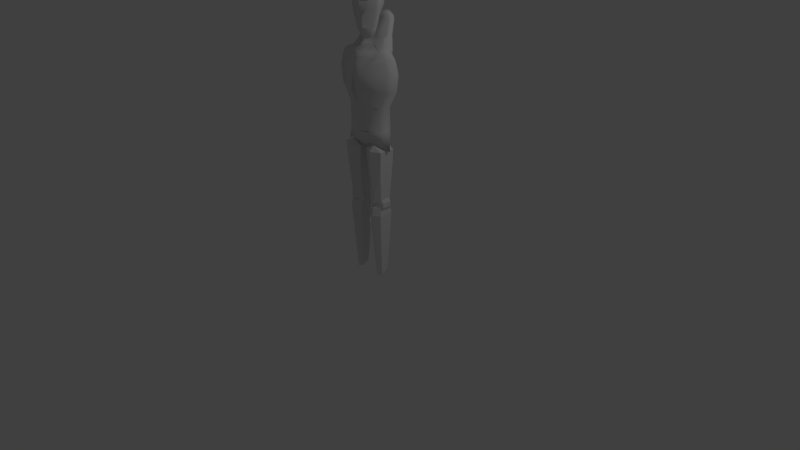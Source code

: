 # Source: creature0.blend  (saved by Blender 2.70.0; exported with 4.5.12 LTS)
import bpy
from mathutils import Matrix  # noqa: F401  (used for matrix-valued properties, if any)

bpy.ops.wm.read_factory_settings(use_empty=True)
scene = bpy.context.scene
scene.name = 'Scene'

# ---- collections
col_collection_1 = bpy.data.collections.new('Collection 1'); scene.collection.children.link(col_collection_1)

# ---- world
world_world = bpy.data.worlds.new('World'); scene.world = world_world
world_world.color = (0.05088, 0.05088, 0.05088)
world_world.use_sun_shadow = False
world_world.sun_shadow_jitter_overblur = 0.0
world_world.cycles.sampling_method = 'MANUAL'
world_world.cycles.sample_map_resolution = 256

# ---- cameras
cam_camera = bpy.data.cameras.new('Camera')
cam_camera.clip_end = 100.0
cam_camera.lens = 35.0
cam_camera.sensor_width = 32.0
cam_camera.sensor_height = 18.0
cam_camera.ortho_scale = 7.314
cam_camera.dof.focus_distance = 0.0
cam_camera.dof.aperture_fstop = 128.0

# ---- lights
light_lamp = bpy.data.lights.new('Lamp', 'POINT')
light_lamp.transmission_factor = 0.0
light_lamp.cutoff_distance = 30.0
light_lamp.energy = 100.0
light_lamp.shadow_buffer_clip_start = 1.001
light_lamp.shadow_soft_size = 0.1
light_lamp.shadow_maximum_resolution = 0.006
light_lamp.use_absolute_resolution = True
light_lamp.cycles.use_multiple_importance_sampling = False

# ---- meshes
me_cube_001 = bpy.data.meshes.new('Cube.001')
me_cube_001.from_pydata([(1.498, 0.5708, 8.403), (0.7636, -1.181, 7.751), (2.217, 1.876, 13.19), (1.394, -1.013, 13.19), (1.626, 0.3592, 7.358), (1.626, -0.6188, 7.358), (2.894, 0.3592, 13.19), (2.894, -0.6067, 13.19), (2.334, 0.3592, 14.13), (2.334, -0.6067, 14.13), (0.0, 3.236, 13.19), (0.8433, 2.8, 13.19), (0.5824, 1.485, 8.403), (0.0, 1.871, 8.403), (0.8433, -2.166, 13.19), (0.0, -2.265, 13.19), (0.0, -1.554, 7.751), (0.4169, -1.554, 7.751), (0.0, 2.309, 14.59), (0.7674, 2.193, 14.44), (0.779, 1.026, 6.904), (0.0, 1.361, 6.904), (0.8121, -1.327, 14.23), (0.0, -1.382, 14.38), (0.0, -1.463, 7.358), (0.5532, -1.463, 7.358), (0.0, 0.3703, 15.37), (0.5999, 0.3592, 15.17), (0.9066, 0.3592, 6.046), (0.0, 0.3703, 5.639), (0.6195, -0.6067, 15.17), (0.0, -0.6618, 15.37), (0.0, -0.5079, 5.639), (0.8803, -0.4823, 6.046), (1.789, 1.726, 11.28), (1.498, -1.013, 11.28), (0.898, -1.209, 8.403), (2.829, 0.3592, 11.28), (2.054, 0.3592, 8.403), (2.829, -0.6067, 11.28), (2.054, -0.6067, 8.403), (0.0, 3.236, 11.3), (0.8433, 2.8, 11.28), (0.8433, -2.166, 11.28), (0.4169, -1.607, 8.403), (0.0, -2.265, 11.3), (0.0, -1.607, 8.403), (1.899, 1.371, 14.13), (1.777, 1.892, 13.76), (1.202, -0.8505, 14.02), (2.155, -2.815, 12.23), (1.145, -2.754, 12.23), (1.423, -2.484, 11.9), (1.675, -2.484, 11.9), (1.423, -2.484, 12.57), (1.675, -2.484, 12.57), (1.423, -2.37, 12.23), (1.675, -2.344, 12.23), (1.147, -2.484, 11.98), (2.176, -2.484, 11.94), (1.147, -2.484, 12.49), (2.176, -2.484, 12.52), (0.9004, -2.484, 12.23), (2.269, -2.344, 12.23), (1.423, -2.7, 11.94), (1.675, -2.7, 11.94), (1.423, -2.7, 12.52), (1.675, -2.7, 12.52), (1.324, -2.815, 12.23), (1.675, -2.823, 12.23), (1.145, -2.67, 12.0), (2.155, -2.7, 12.0), (1.145, -2.67, 12.47), (2.155, -2.7, 12.47), (0.949, -2.645, 12.23), (2.943, -2.538, 12.09), (2.943, -2.538, 12.38), (3.385, -2.538, 12.23), (2.948, -2.646, 12.12), (2.948, -2.646, 12.35), (3.29, -2.595, 12.23), (0.0, -0.9056, 14.64), (0.7594, -0.8505, 14.48), (1.341, -1.062, 10.48), (2.618, 0.3592, 10.48), (2.618, -0.6067, 10.48), (0.7578, -1.952, 10.48), (0.0, -2.044, 10.48), (0.0, 3.165, 10.48), (0.7578, 2.744, 10.48), (1.694, 1.348, 10.48), (1.02, -1.196, 8.987), (0.4169, -1.593, 8.986), (0.0, -1.593, 8.986), (0.7651, -1.479, 9.438), (0.4467, -1.574, 9.438), (0.0, -1.574, 9.438), (0.6323, -1.519, 8.403), (0.6673, -1.511, 8.986), (0.5833, -1.474, 7.751), (0.6418, 1.911, 8.986), (2.244, -0.6067, 8.986), (0.0, 2.325, 8.986), (2.238, 0.3592, 8.986), (1.562, 0.8239, 8.986), (0.0, 1.339, 15.09), (0.693, 1.379, 14.97), (1.147, -2.39, 12.22), (2.941, -2.695, 12.23), (2.949, -2.459, 12.23), (0.0, 3.007, 8.403), (0.0, 1.674, 5.492), (0.0, 3.369, 9.283), (0.0, 4.142, 8.403), (0.0, 3.476, 5.492), (0.0, 4.505, 9.283), (1.661, 2.816, 8.403), (2.245, 1.637, 6.25), (1.112, 3.13, 8.868), (2.241, 3.427, 8.403), (2.826, 2.424, 6.25), (1.693, 3.789, 8.868), (0.0, 0.7793, 4.772), (0.0, 3.191, 4.126), (0.8679, 0.5405, 4.772), (2.06, 2.787, 4.126), (2.424, 0.6561, 5.831), (3.189, 1.42, 5.831), (3.031, -0.4927, 4.149), (3.795, 0.8747, 4.126), (2.52, -1.163, 3.263), (0.0, 3.228, 3.336), (1.734, 2.837, 3.336), (4.452, -0.7898, 3.726), (4.906, 0.6462, 3.773), (0.0, -2.133, 4.126), (0.8679, -1.933, 4.126), (2.108, -1.36, 4.126), (0.0, -2.507, 3.336), (0.5867, -2.307, 3.336), (1.698, -1.729, 3.336), (0.0, -2.775, 2.369), (0.4467, -2.663, 2.369), (1.319, -2.384, 2.369), (0.0, -3.137, 1.085), (0.4467, -2.901, 1.085), (1.018, -2.684, 1.085), (0.0, -2.294, -4.436), (0.4467, -3.226, -1.501), (2.019, -1.787, 2.441), (3.313, -1.022, -4.436), (3.384, 1.953, 4.126), (3.221, 2.0, 3.502), (0.0, 3.396, 1.679), (1.346, 3.278, 1.679), (2.566, 2.84, 1.679), (0.0, 3.518, -0.0319), (1.202, 3.4, -0.0319), (2.257, 2.964, -0.0319), (0.0, 3.522, -2.137), (0.9967, 3.404, -2.137), (1.698, 2.968, -2.137), (0.0, 2.837, -4.436), (1.381, 2.719, -4.436), (0.0, -2.366, -8.434), (4.805, -0.905, 2.878), (5.259, 0.8435, 2.914), (5.346, -1.022, 0.9438), (5.8, 0.8435, 0.9802), (4.935, -1.022, -1.784), (5.39, 0.8435, -1.737), (3.767, 0.8435, -4.436), (3.313, -1.022, -8.434), (0.0, 2.224, -8.434), (1.928, 2.344, -8.434), (3.767, 0.8435, -8.434), (0.0, -1.712, -10.67), (3.553, -1.022, -10.58), (0.0, 1.86, -10.29), (2.123, 1.495, -10.12), (3.553, 0.8435, -10.58), (1.591, -1.88, -8.434), (2.123, -1.795, -10.13), (4.747, -0.2288, -11.37), (3.509, -0.2288, -10.62), (0.0, -0.2288, -11.52), (2.062, -0.2288, -10.16), (5.636, -0.0963, 0.3902), (4.969, -0.02396, 3.468), (1.287, -1.131, -20.24), (1.287, 0.6734, -20.24), (3.46, 0.6734, -20.24), (3.46, -1.131, -20.24), (0.6489, -1.556, -11.33), (0.6489, 1.098, -11.33), (4.098, 1.098, -11.33), (4.098, -1.556, -11.33), (2.201, -1.556, -10.47), (2.201, 1.098, -10.47), (2.546, 1.098, -10.47), (2.546, -1.556, -10.47), (2.374, 1.894, -11.33), (2.374, 1.503, -20.24), (2.374, -2.352, -11.33), (2.374, -1.961, -20.24), (2.374, 1.098, -10.47), (2.374, -1.556, -10.47), (1.347, -1.018, -21.86), (1.347, 0.5606, -21.86), (3.4, 0.5606, -21.86), (3.4, -1.018, -21.86), (1.347, -1.018, -19.49), (1.347, 0.5606, -19.49), (3.4, 0.5606, -19.49), (3.4, -1.018, -19.49), (0.9368, -1.018, -21.07), (0.9368, -1.018, -20.28), (0.9368, 0.5606, -20.28), (0.9368, 0.5606, -21.07), (3.81, 0.5606, -20.28), (3.81, 0.5606, -21.07), (3.81, -1.018, -20.28), (3.81, -1.018, -21.07), (1.287, -1.131, -21.13), (1.287, 0.6734, -21.13), (3.46, 0.6734, -21.13), (3.46, -1.131, -21.13), (2.374, 1.503, -21.13), (2.374, -1.961, -21.13), (2.374, 1.192, -19.49), (2.374, 1.192, -21.86), (2.374, -1.65, -19.49), (2.374, -1.65, -21.86), (2.374, 1.192, -20.28), (2.374, 1.192, -21.07), (2.374, -1.65, -20.28), (2.374, -1.65, -21.07), (1.157, -1.423, -22.46), (1.157, 0.9652, -22.46), (3.591, 0.9652, -22.46), (3.591, -1.423, -22.46), (2.374, 1.682, -22.46), (2.374, -2.139, -22.46), (1.765, -0.88, -33.71), (1.765, 0.3609, -32.99), (2.982, 0.3609, -32.99), (2.982, -0.88, -33.71), (2.374, 0.9174, -32.71), (2.374, -1.252, -33.92), (0.8512, -1.513, -14.15), (0.8512, 1.056, -14.15), (3.896, 1.056, -14.15), (3.896, -1.513, -14.15), (2.374, 1.827, -14.15), (2.374, -2.284, -14.15)], [], [(12, 0, 4, 20), (36, 1, 5, 40), (14, 3, 49, 22), (38, 40, 5, 4), (7, 9, 49, 3), (5, 25, 33), (34, 2, 6, 37), (33, 28, 4, 5), (7, 6, 8, 9), (13, 12, 20, 21), (97, 44, 17, 99), (44, 46, 16, 17), (15, 14, 22, 23), (99, 17, 25), (17, 16, 24, 25), (81, 82, 30, 31), (20, 4, 28), (25, 24, 32, 33), (47, 48, 19), (11, 10, 18, 19), (32, 29, 28, 33), (9, 8, 27, 30), (30, 27, 26, 31), (21, 20, 28, 29), (47, 19, 106), (19, 18, 105, 106), (11, 2, 34, 42), (100, 104, 0, 12), (3, 35, 39, 7), (6, 7, 39, 37), (103, 101, 40, 38), (10, 11, 42, 41), (102, 100, 12, 13), (3, 14, 43, 35), (83, 86, 95, 94), (14, 15, 45, 43), (86, 87, 96, 95), (5, 1, 25), (2, 11, 19, 48), (6, 47, 8), (6, 2, 48, 47), (90, 34, 37, 84), (0, 38, 4), (49, 9, 30, 82), (68, 51, 70, 64), (52, 56, 57, 53), (66, 72, 51, 68), (73, 50, 108, 79), (58, 62, 107), (56, 58, 107), (62, 74, 72, 60), (73, 79, 76, 61), (55, 57, 56, 54), (59, 71, 65, 53), (60, 72, 66, 54), (55, 67, 73, 61), (52, 64, 70, 58), (68, 69, 67, 66), (64, 65, 69, 68), (65, 71, 50, 69), (72, 74, 51), (69, 50, 73, 67), (51, 74, 70), (59, 75, 78, 71), (58, 70, 74, 62), (55, 54, 66, 67), (52, 53, 65, 64), (77, 80, 78, 75), (76, 79, 80, 77), (78, 80, 108), (108, 80, 79), (109, 77, 75), (76, 77, 109), (55, 61, 63, 57), (53, 57, 63, 59), (23, 22, 82, 81), (22, 49, 82), (42, 34, 90, 89), (35, 83, 85, 39), (37, 39, 85, 84), (41, 42, 89, 88), (35, 43, 86, 83), (43, 45, 87, 86), (0, 104, 103, 38), (94, 95, 92, 98), (95, 96, 93, 92), (36, 91, 98, 97), (1, 99, 25), (36, 97, 99, 1), (91, 94, 98), (88, 89, 100, 102), (104, 90, 84, 103), (89, 90, 104, 100), (84, 85, 101, 103), (91, 36, 40, 101), (83, 91, 101, 85), (91, 83, 94), (44, 97, 98, 92), (44, 92, 93, 46), (8, 47, 106, 27), (106, 105, 26, 27), (56, 60, 54), (58, 56, 52), (60, 56, 107), (62, 60, 107), (50, 71, 78, 108), (61, 76, 109, 63), (63, 109, 75, 59), (116, 119, 121, 118), (117, 120, 119, 116), (111, 122, 124, 117), (112, 118, 121, 115), (115, 121, 119, 113), (113, 119, 120, 114), (110, 116, 118, 112), (111, 117, 116, 110), (151, 152, 132, 125), (120, 125, 123, 114), (120, 127, 151, 125), (126, 128, 129, 127), (124, 128, 126, 117), (128, 130, 133), (117, 126, 127, 120), (128, 133, 134, 129), (125, 132, 131, 123), (137, 140, 130, 128), (136, 139, 140, 137), (135, 138, 139, 136), (124, 136, 137, 128), (122, 135, 136, 124), (144, 147, 148, 145), (141, 144, 145, 142), (142, 145, 146, 143), (139, 142, 143, 140), (138, 141, 142, 139), (130, 140, 143, 149), (127, 129, 151), (129, 134, 152, 151), (152, 155, 154, 132), (132, 154, 153, 131), (155, 158, 157, 154), (154, 157, 156, 153), (158, 161, 160, 157), (157, 160, 159, 156), (147, 164, 181, 172, 150), (160, 163, 162, 159), (133, 165, 188, 166, 134), (134, 166, 155, 152), (133, 130, 149, 165), (165, 167, 187, 188), (171, 175, 174, 163), (158, 155, 166, 168), (167, 169, 170, 168, 187), (169, 150, 171, 170), (161, 158, 168, 170), (146, 149, 143), (149, 146, 167, 165), (145, 148, 146), (146, 148, 169, 167), (150, 169, 148, 147), (161, 163, 160), (171, 163, 161, 170), (150, 172, 175, 171), (163, 174, 173, 162), (175, 180, 179, 174), (174, 179, 178, 173), (172, 183, 175), (181, 182, 177, 172), (164, 176, 181), (176, 182, 181), (177, 183, 172), (175, 183, 180), (183, 184, 180), (180, 184, 186, 179), (185, 178, 179, 186), (184, 177, 182, 186), (176, 185, 186, 182), (177, 184, 183), (188, 187, 168, 166), (249, 250, 190, 189), (253, 251, 191, 202), (251, 252, 192, 191), (254, 249, 189, 204), (204, 202, 191, 192), (203, 196, 200, 206), (206, 205, 198, 197), (196, 195, 199, 200), (201, 194, 198, 205), (194, 193, 197, 198), (250, 253, 202, 190), (252, 254, 204, 192), (189, 190, 202, 204), (193, 203, 206, 197), (200, 199, 205, 206), (195, 201, 205, 199), (215, 218, 208, 207), (234, 220, 209, 230), (220, 222, 210, 209), (236, 215, 207, 232), (232, 230, 209, 210), (231, 229, 212, 211), (211, 212, 217, 216), (216, 217, 218, 215), (229, 213, 219, 233), (233, 219, 220, 234), (213, 214, 221, 219), (219, 221, 222, 220), (231, 211, 216, 235), (235, 216, 215, 236), (228, 226, 225, 227), (223, 228, 227, 224), (218, 234, 230, 208), (222, 236, 232, 210), (207, 208, 230, 232), (214, 213, 229, 231), (212, 229, 233, 217), (217, 233, 234, 218), (214, 231, 235, 221), (221, 235, 236, 222), (241, 239, 245, 247), (242, 237, 243, 248), (228, 223, 237, 242), (227, 225, 239, 241), (226, 228, 242, 240), (225, 226, 240, 239), (224, 227, 241, 238), (223, 224, 238, 237), (248, 247, 245, 246), (243, 244, 247, 248), (240, 242, 248, 246), (239, 240, 246, 245), (238, 241, 247, 244), (237, 238, 244, 243), (193, 194, 250, 249), (201, 195, 251, 253), (195, 196, 252, 251), (203, 193, 249, 254), (194, 201, 253, 250), (196, 203, 254, 252)])
me_cube_001.polygons.foreach_set('use_smooth', [1, 1, 1, 1, 1, 1, 1, 1, 1, 1, 1, 1, 1, 1, 1, 1, 1, 1, 1, 1, 1, 1, 1, 1, 1, 1, 1, 1, 1, 1, 1, 1, 1, 1, 1, 1, 1, 1, 1, 1, 1, 1, 1, 1, 1, 1, 1, 1, 1, 1, 1, 1, 1, 1, 1, 1, 1, 1, 1, 1, 1, 1, 1, 1, 1, 1, 1, 1, 1, 1, 1, 1, 1, 1, 1, 1, 1, 1, 1, 1, 1, 1, 1, 1, 1, 1, 1, 1, 1, 1, 1, 1, 1, 1, 1, 1, 1, 1, 1, 1, 1, 1, 1, 1, 1, 1, 1, 1, 1, 1, 1, 1, 1, 1, 1, 1, 1, 1, 1, 1, 1, 1, 1, 1, 1, 1, 1, 1, 1, 1, 1, 1, 1, 1, 1, 1, 1, 1, 1, 1, 1, 1, 1, 1, 1, 1, 1, 1, 1, 1, 1, 1, 1, 1, 1, 1, 1, 1, 1, 1, 1, 1, 1, 1, 1, 1, 1, 1, 1, 1, 1, 1, 1, 1, 1, 1, 1, 1, 1, 0, 0, 0, 0, 0, 0, 0, 0, 0, 0, 0, 0, 0, 0, 0, 0, 0, 0, 0, 0, 0, 0, 0, 0, 0, 0, 0, 0, 0, 0, 0, 0, 0, 0, 0, 0, 0, 0, 0, 0, 0, 0, 0, 0, 0, 0, 0, 0, 0, 0, 0, 0, 0, 0, 0, 0, 0, 0, 0, 0])
me_cube_001.use_remesh_preserve_volume = False
me_cube_001.use_remesh_preserve_attributes = False
me_cube_001.use_mirror_vertex_groups = False
me_cube_001.update()

# ---- objects
ob_cube = bpy.data.objects.new('Cube', me_cube_001)
ob_lamp = bpy.data.objects.new('Lamp', light_lamp)
ob_camera = bpy.data.objects.new('Camera', cam_camera)

# ---- transforms, parenting, visibility, modifiers, constraints
ob_cube.location = (0.0, 0.0, 2.371)
ob_cube.scale = (0.07592, 0.07592, 0.07592)
ob_cube.lineart.crease_threshold = 0.0
_m = ob_cube.modifiers.new('Mirror', 'MIRROR')
_m.use_clip = True
ob_lamp.location = (4.076, 1.005, 5.904)
ob_lamp.rotation_euler = (0.6503, 0.05522, 1.866)
ob_lamp.lock_rotations_4d = False
ob_lamp.empty_display_type = 'ARROWS'
ob_lamp.color = (0.0, 0.0, 0.0, 0.0)
ob_lamp.lineart.crease_threshold = 0.0
ob_camera.location = (7.481, -6.508, 5.344)
ob_camera.rotation_euler = (1.109, 0.01082, 0.8149)
ob_camera.lock_rotations_4d = False
ob_camera.empty_display_type = 'ARROWS'
ob_camera.color = (0.0, 0.0, 0.0, 0.0)
ob_camera.display_type = 'WIRE'
ob_camera.lineart.crease_threshold = 0.0

# ---- collection membership
col_collection_1.objects.link(ob_cube)
col_collection_1.objects.link(ob_lamp)
col_collection_1.objects.link(ob_camera)

# ---- scene / render settings (as saved in the file)
scene.camera = ob_camera
scene.frame_start = 1; scene.frame_end = 250; scene.frame_set(1)
scene.render.engine = 'BLENDER_EEVEE_NEXT'
scene.render.resolution_percentage = 50
scene.render.dither_intensity = 0.0
scene.cycles.use_denoising = False
scene.cycles.samples = 10
scene.cycles.sampling_pattern = 'TABULATED_SOBOL'
scene.cycles.light_sampling_threshold = 0.0
scene.cycles.use_adaptive_sampling = False
scene.cycles.use_light_tree = False
scene.cycles.blur_glossy = 0.0
scene.cycles.volume_bounces = 1
scene.cycles.pixel_filter_type = 'GAUSSIAN'
scene.cycles.sample_clamp_indirect = 0.0
scene.view_settings.view_transform = 'Standard'
bpy.context.view_layer.update()
